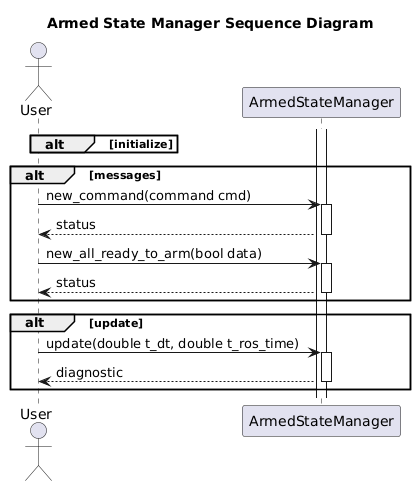

The diagram above was rendered by PlantUML. Its source (embedded in the PNG):
@startuml
title Armed State Manager Sequence Diagram
actor User as user

participant ArmedStateManager as manager

alt initialize
    activate manager
end

alt messages 
    user -> manager++: new_command(command cmd)
    manager --> user--: status
    user -> manager++: new_all_ready_to_arm(bool data)
    manager --> user--: status

end
alt update
    user -> manager++: update(double t_dt, double t_ros_time)
    manager --> user--: diagnostic
end

@enduml